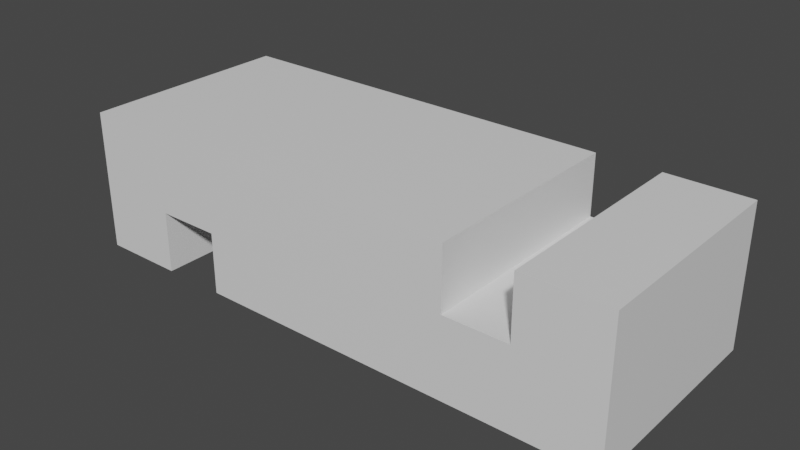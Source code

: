 # Source: ess.blend  (saved by Blender 3.6.13; exported with 4.5.12 LTS)
import bpy
from mathutils import Matrix  # noqa: F401  (used for matrix-valued properties, if any)

bpy.ops.wm.read_factory_settings(use_empty=True)
scene = bpy.context.scene
scene.name = 'Scene'

# ---- collections
col_collection = bpy.data.collections.new('Collection'); scene.collection.children.link(col_collection)

# ---- materials (node trees are filled in below, after node groups)
mat_material = bpy.data.materials.new('Material')
mat_material.alpha_threshold = 0.0
mat_material.use_transparent_shadow = False
mat_material.roughness = 0.5
mat_material.line_color = (0.0, 0.0, 0.0, 1.0)

# ---- material node trees
mat_material.use_nodes = True; mat_material.node_tree.nodes.clear()
_N = mat_material.node_tree.nodes; _L = mat_material.node_tree.links
n0 = _N.new('ShaderNodeOutputMaterial'); n0.name = 'Material Output'; n0.location = (300, 300)
n1 = _N.new('ShaderNodeBsdfPrincipled'); n1.name = 'Principled BSDF'; n1.location = (10, 300)
n1.distribution = 'GGX'
n1.subsurface_method = 'RANDOM_WALK_SKIN'
n1.inputs[3].default_value = 1.45
n1.inputs[27].default_value = (0.0, 0.0, 0.0, 1.0)
n1.inputs[28].default_value = 1.0
_L.new(n1.outputs[0], n0.inputs[0])
n0.is_active_output = True

# ---- world
world_world = bpy.data.worlds.new('World'); scene.world = world_world
world_world.use_nodes = True; world_world.node_tree.nodes.clear()
_N = world_world.node_tree.nodes; _L = world_world.node_tree.links
n0 = _N.new('ShaderNodeOutputWorld'); n0.name = 'World Output'; n0.location = (300, 300)
n1 = _N.new('ShaderNodeBackground'); n1.name = 'Background'; n1.location = (10, 300)
n1.inputs[0].default_value = (0.05088, 0.05088, 0.05088, 1.0)
_L.new(n1.outputs[0], n0.inputs[0])
n0.is_active_output = True
world_world.color = (0.05088, 0.05088, 0.05088)
world_world.use_sun_shadow = False
world_world.sun_shadow_jitter_overblur = 0.0

# ---- meshes
me_cube = bpy.data.meshes.new('Cube')
me_cube.from_pydata([(1.0, 1.0, 1.0), (1.0, 1.0, -1.0), (1.0, -1.0, 1.0), (1.0, -1.0, -1.0), (-1.0, 1.0, 1.0), (-1.0, 1.0, -1.0), (-1.0, -1.0, 1.0), (-1.0, -1.0, -1.0), (0.7, -1.0, 1.0), (0.47, -1.0, 1.0), (0.47, 1.0, 1.0), (0.7, 1.0, 1.0), (0.47, -1.0, 0.125), (1.0, 1.0, 1.0), (0.7, 1.0, 1.0), (0.7, -1.0, 0.125), (0.7, 1.0, 0.125), (0.47, 1.0, 0.125), (-0.7, 1.0, -1.0), (-0.47, 1.0, -1.0), (-0.7, -1.0, -1.0), (-0.47, -1.0, -1.0), (-0.47, -1.0, -0.125), (-0.7, -1.0, -0.125), (-0.47, 1.0, -0.125), (-0.7, 1.0, -0.125)], [(11, 14), (0, 13), (8, 11), (11, 16)], [(7, 6, 4, 5), (1, 19, 24, 25, 18, 5, 4, 10, 17, 16, 14, 13), (1, 0, 2, 3), (7, 20, 23, 22, 21, 3, 2, 8, 15, 12, 9, 6), (8, 2, 13, 14), (12, 15, 16, 17), (8, 14, 16, 15), (10, 9, 12, 17), (4, 6, 9, 10), (25, 24, 22, 23), (22, 24, 19, 21), (23, 20, 18, 25), (7, 5, 18, 20), (19, 1, 3, 21)])
_uv = me_cube.uv_layers.new(name='UVMap')
_uv.uv.foreach_set('vector', [0.375, 0.0, 0.625, 0.0, 0.625, 0.25, 0.375, 0.25, 0.0, 0.0, 0.0, 0.0, 0.0, 0.0, 0.0, 0.0, 0.0, 0.0, 0.375, 0.25, 0.625, 0.25, 0.0, 0.0, 0.0, 0.0, 0.0, 0.0, 0.0, 0.0, 0.0, 0.0, 0.375, 0.5, 0.625, 0.5, 0.625, 0.75, 0.375, 0.75, 0.375, 0.0, 0.0, 0.0, 0.0, 0.0, 0.0, 0.0, 0.0, 0.0, 0.375, 0.75, 0.625, 0.75, 0.0, 0.0, 0.0, 0.0, 0.0, 0.0, 0.0, 0.0, 0.625, 0.0, 0.0, 0.0, 0.625, 0.75, 0.0, 0.0, 0.0, 0.0, 0.0, 0.0, 0.0, 0.0, 0.0, 0.0, 0.0, 0.0, 0.0, 0.0, 0.0, 0.0, 0.0, 0.0, 0.0, 0.0, 0.0, 0.0, 0.0, 0.0, 0.0, 0.0, 0.0, 0.0, 0.625, 0.25, 0.625, 0.0, 0.0, 0.0, 0.0, 0.0, 0.0, 0.0, 0.0, 0.0, 0.0, 0.0, 0.0, 0.0, 0.0, 0.0, 0.0, 0.0, 0.0, 0.0, 0.0, 0.0, 0.0, 0.0, 0.0, 0.0, 0.0, 0.0, 0.0, 0.0, 0.375, 0.0, 0.375, 0.25, 0.0, 0.0, 0.0, 0.0, 0.0, 0.0, 0.375, 0.5, 0.375, 0.75, 0.0, 0.0])
me_cube.materials.append(mat_material)
me_cube.use_mirror_vertex_groups = False
me_cube.update()

# ---- objects
ob_cube = bpy.data.objects.new('Cube', me_cube)

# ---- transforms, parenting, visibility, modifiers, constraints
ob_cube.location = (0.0, 0.0, 0.0)
ob_cube.scale = (2.95, 1.15, 0.75)
ob_cube.lock_rotations_4d = False
ob_cube.empty_display_type = 'ARROWS'
ob_cube.lineart.crease_threshold = 0.0

# ---- collection membership
col_collection.objects.link(ob_cube)

# ---- scene / render settings (as saved in the file)
scene.frame_start = 1; scene.frame_end = 250; scene.frame_set(1)
scene.render.engine = 'BLENDER_EEVEE_NEXT'
scene.cycles.sampling_pattern = 'TABULATED_SOBOL'
scene.view_settings.view_transform = 'Filmic'
bpy.context.view_layer.update()

# ---- added for rendering (the .blend has no active camera and no usable light): camera, sun
cam_auto = bpy.data.cameras.new('AutoCamera')
cam_auto.lens = 50.0
cam_auto.sensor_width = 36.0
cam_auto.clip_end = 1000.0
ob_auto_camera = bpy.data.objects.new('AutoCamera', cam_auto)
scene.collection.objects.link(ob_auto_camera)
ob_auto_camera.location = (6.02107, -7.22529, 4.81686)
ob_auto_camera.rotation_euler = (1.09748, -7.21219e-08, 0.694738)
scene.camera = ob_auto_camera
light_auto_sun = bpy.data.lights.new('AutoSun', 'SUN')
light_auto_sun.energy = 3.0
light_auto_sun.angle = 0.0523599
ob_auto_sun = bpy.data.objects.new('AutoSun', light_auto_sun)
scene.collection.objects.link(ob_auto_sun)
ob_auto_sun.rotation_euler = (0.872665, 0.174533, 0.523599)
bpy.context.view_layer.update()
